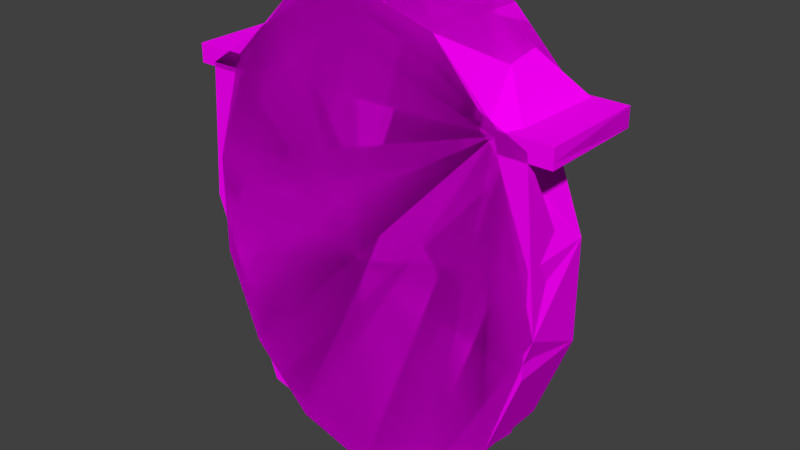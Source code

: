 # Source: CircleFrameWindow.blend  (saved by Blender 2.77.0; exported with 4.5.12 LTS)
import bpy
from mathutils import Matrix  # noqa: F401  (used for matrix-valued properties, if any)

bpy.ops.wm.read_factory_settings(use_empty=True)
scene = bpy.context.scene
scene.name = 'Scene'

# ---- collections
col_collection_1 = bpy.data.collections.new('Collection 1'); scene.collection.children.link(col_collection_1)

# ---- images (referenced by path relative to the original .blend; pixels are not part of the script)
import os
ASSET_DIR = os.environ.get("B2B_ASSET_DIR", "")  # directory of the original .blend (textures are referenced by path, not embedded)
HERE = os.path.dirname(os.path.abspath(__file__))  # packed textures are extracted next to this script under _unpacked/

def load_image(name, relpath, width, height, colorspace="sRGB"):
    """Load a texture the original file referenced (path relative to the .blend, or extracted next to this script)."""
    p = next((c for c in (os.path.join(HERE, relpath), os.path.join(ASSET_DIR, relpath)) if relpath and os.path.exists(c)), "")
    if p:
        img = bpy.data.images.load(p, check_existing=True)
        img.name = name
    else:  # same state as the original file: an image datablock whose file is absent (Cycles renders it pink)
        img = bpy.data.images.new(name, width, height)
        img.source = "FILE"
        img.filepath = "//" + (relpath or name)
    img.colorspace_settings.name = colorspace
    return img
img_colorpalette_jpg_001 = load_image('colorPalette.jpg.001', 'colorPalette.jpg', 1024, 1024, 'sRGB')

# ---- materials (node trees are filled in below, after node groups)
mat_material = bpy.data.materials.new('Material')
mat_material.alpha_threshold = 0.0
mat_material.roughness = 0.5
mat_material.line_color = (0.0, 0.0, 0.0, 1.0)

# ---- material node trees
mat_material.use_nodes = True; mat_material.node_tree.nodes.clear()
_N = mat_material.node_tree.nodes; _L = mat_material.node_tree.links
n0 = _N.new('ShaderNodeOutputMaterial'); n0.name = 'Material Output'; n0.location = (300, 300)
n1 = _N.new('ShaderNodeBsdfDiffuse'); n1.name = 'Diffuse BSDF'; n1.location = (10, 300)
n2 = _N.new('ShaderNodeTexImage'); n2.name = 'Image Texture'; n2.location = (228, 132)
n2.width = 140
n2.image = img_colorpalette_jpg_001
n3 = _N.new('ShaderNodeTexCoord'); n3.name = 'Texture Coordinate'; n3.location = (-183, 230)
_L.new(n1.outputs[0], n0.inputs[0])
_L.new(n3.outputs[2], n2.inputs[0])
_L.new(n2.outputs[0], n1.inputs[0])
n0.is_active_output = True

# ---- world
world_world = bpy.data.worlds.new('World'); scene.world = world_world
world_world.color = (0.05088, 0.05088, 0.05088)
world_world.use_sun_shadow = False
world_world.sun_shadow_jitter_overblur = 0.0
world_world.cycles.sampling_method = 'MANUAL'

# ---- meshes
me_cylinder_002 = bpy.data.meshes.new('Cylinder.002')
me_cylinder_002.from_pydata([(-0.03973, -0.7528, -0.02531), (2.932e-08, 5.051e-08, 0.1437), (2.932e-08, 0.8321, -0.1437), (2.932e-08, 0.8321, 0.1437), (0.285, 0.7497, -0.1437), (0.285, 0.7497, 0.1437), (0.5135, 0.5188, -0.1437), (0.5135, 0.5188, 0.1437), (0.6403, 0.1851, -0.1437), (0.6403, 0.1851, 0.1437), (0.6403, -0.1851, -0.1437), (0.6403, -0.1851, 0.1437), (0.5135, -0.5188, -0.1437), (0.5135, -0.5188, 0.1437), (0.285, -0.7497, -0.1437), (0.285, -0.7497, 0.1437), (1.285e-07, -0.8321, -0.1437), (1.285e-07, -0.8321, 0.1437), (-0.285, -0.7497, -0.1437), (-0.285, -0.7497, 0.1437), (-0.5135, -0.5188, -0.1437), (-0.5135, -0.5188, 0.1437), (-0.6403, -0.1851, -0.1437), (-0.6403, -0.1851, 0.1437), (-0.6403, 0.1851, -0.1437), (-0.6403, 0.1851, 0.1437), (-0.5135, 0.5188, -0.1437), (-0.5135, 0.5188, 0.1437), (-0.285, 0.7497, -0.1437), (-0.285, 0.7497, 0.1437), (2.399e-08, 0.7133, -0.1437), (0.2349, 0.6454, -0.1437), (0.4283, 0.45, -0.1437), (0.538, 0.1614, -0.1437), (0.538, -0.1614, -0.1437), (0.4283, -0.45, -0.1437), (0.2349, -0.6454, -0.1437), (1.203e-07, -0.7133, -0.1437), (-0.2349, -0.6454, -0.1437), (-0.4283, -0.45, -0.1437), (-0.538, -0.1614, -0.1437), (-0.538, 0.1614, -0.1437), (-0.4283, 0.45, -0.1437), (-0.2349, 0.6454, -0.1437), (0.2349, 0.6454, -0.0326), (3.288e-08, -6.275e-08, -0.0326), (2.399e-08, 0.7133, -0.0326), (0.4283, 0.45, -0.0326), (0.538, 0.1614, -0.0326), (0.538, -0.1614, -0.0326), (0.4283, -0.45, -0.0326), (0.2349, -0.6454, -0.0326), (1.203e-07, -0.7133, -0.0326), (-0.2349, -0.6454, -0.0326), (-0.4283, -0.45, -0.0326), (-0.538, -0.1614, -0.0326), (-0.538, 0.1614, -0.0326), (-0.4283, 0.45, -0.0326), (-0.2349, 0.6454, -0.0326), (-0.03973, 0.7528, -0.02531), (-0.03973, -0.7528, -0.1048), (-0.03973, 0.7528, -0.1048), (0.03973, -0.7528, -0.02531), (0.03973, 0.7528, -0.02531), (0.03973, -0.7528, -0.1048), (0.03973, 0.7528, -0.1048), (-0.07002, -0.03499, -0.03743), (-0.07002, 0.03499, -0.03743), (-0.07002, -0.03499, -0.1074), (-0.07002, 0.03499, -0.1074), (-3.874e-05, -0.03499, -0.03743), (-3.874e-05, 0.03499, -0.03743), (-3.874e-05, -0.03499, -0.1074), (-3.874e-05, 0.03499, -0.1074), (-0.07002, 3.725e-09, -0.03743), (-0.07002, 3.725e-09, -0.1074), (-3.874e-05, 3.725e-09, -0.1074), (-3.874e-05, 3.725e-09, -0.03743), (-0.349, 0.5888, -0.03743), (-0.349, 0.6238, -0.03743), (-0.349, 0.6238, -0.1074), (-0.349, 0.5888, -0.1074), (-0.349, -0.5365, -0.1074), (-0.349, -0.5715, -0.1074), (-0.349, -0.5715, -0.03743), (-0.349, -0.5365, -0.03743), (-0.1905, -0.4054, -0.03743), (-0.1905, -0.4054, -0.1074), (-0.1905, -0.3592, -0.03743), (-0.1905, -0.3592, -0.1074), (-0.1905, 0.4316, -0.03743), (-0.1905, 0.3853, -0.03743), (-0.1905, 0.4316, -0.1074), (-0.1905, 0.3853, -0.1074), (0.06346, -0.03499, -0.03743), (0.06346, 0.03499, -0.03743), (0.06346, -0.03499, -0.1074), (0.06346, 0.03499, -0.1074), (-0.006527, -0.03499, -0.03743), (-0.006527, 0.03499, -0.03743), (-0.006527, -0.03499, -0.1074), (-0.006527, 0.03499, -0.1074), (0.06346, 3.725e-09, -0.03743), (0.06346, 3.725e-09, -0.1074), (-0.006527, 3.725e-09, -0.1074), (-0.006527, 3.725e-09, -0.03743), (0.3424, 0.5888, -0.03743), (0.3424, 0.6238, -0.03743), (0.3424, 0.6238, -0.1074), (0.3424, 0.5888, -0.1074), (0.3424, -0.5365, -0.1074), (0.3424, -0.5715, -0.1074), (0.3424, -0.5715, -0.03743), (0.3424, -0.5365, -0.03743), (0.1839, -0.4054, -0.03743), (0.1839, -0.4054, -0.1074), (0.1839, -0.3592, -0.03743), (0.1839, -0.3592, -0.1074), (0.1839, 0.4316, -0.03743), (0.1839, 0.3853, -0.03743), (0.1839, 0.4316, -0.1074), (0.1839, 0.3853, -0.1074), (2.932e-08, 0.9019, -0.1437), (0.285, 0.8195, -0.1437), (0.285, 0.8195, 0.1437), (2.932e-08, 0.9019, 0.1437), (0.5135, 0.5886, -0.1437), (0.5135, 0.5886, 0.1437), (-0.5135, 0.5886, 0.1437), (-0.5135, 0.5886, -0.1437), (-0.285, 0.8195, -0.1437), (-0.285, 0.8195, 0.1437), (-0.6994, 0.5886, 0.1437), (-0.6994, 0.5188, 0.1437), (0.6994, 0.5188, 0.1437), (0.6994, 0.5188, -0.1437), (-0.6994, 0.5188, -0.1437), (0.6994, 0.5886, 0.1437), (0.6994, 0.5886, -0.1437), (-0.6994, 0.5886, -0.1437), (2.932e-08, 0.8321, -0.259), (0.285, 0.7497, -0.259), (0.5135, 0.5188, -0.259), (-0.5135, 0.5188, -0.259), (-0.285, 0.7497, -0.259), (2.932e-08, 0.9019, -0.259), (0.285, 0.8195, -0.259), (0.5135, 0.5886, -0.259), (-0.5135, 0.5886, -0.259), (-0.285, 0.8195, -0.259), (0.6994, 0.5188, -0.259), (0.6994, 0.5886, -0.259), (-0.6994, 0.5188, -0.259), (-0.6994, 0.5886, -0.259)], [], [(35, 36, 51, 50), (1, 5, 3), (6, 4, 141, 142), (42, 43, 58, 57), (1, 7, 5), (127, 7, 134, 137), (34, 35, 50, 49), (1, 9, 7), (6, 7, 9, 8), (41, 42, 57, 56), (1, 11, 9), (8, 9, 11, 10), (33, 34, 49, 48), (1, 13, 11), (10, 11, 13, 12), (40, 41, 56, 55), (1, 15, 13), (12, 13, 15, 14), (32, 33, 48, 47), (1, 17, 15), (14, 15, 17, 16), (39, 40, 55, 54), (1, 19, 17), (16, 17, 19, 18), (31, 32, 47, 44), (1, 21, 19), (18, 19, 21, 20), (38, 39, 54, 53), (1, 23, 21), (20, 21, 23, 22), (30, 31, 44, 46), (1, 25, 23), (22, 23, 25, 24), (37, 38, 53, 52), (1, 27, 25), (24, 25, 27, 26), (36, 37, 52, 51), (1, 29, 27), (3, 5, 124, 125), (43, 30, 46, 58), (1, 3, 29), (27, 29, 131, 128), (31, 30, 2, 4), (32, 31, 4, 6), (33, 32, 6, 8), (34, 33, 8, 10), (35, 34, 10, 12), (36, 35, 12, 14), (37, 36, 14, 16), (38, 37, 16, 18), (39, 38, 18, 20), (40, 39, 20, 22), (41, 40, 22, 24), (42, 41, 24, 26), (43, 42, 26, 28), (30, 43, 28, 2), (45, 46, 44), (45, 44, 47), (45, 47, 48), (45, 48, 49), (45, 49, 50), (45, 50, 51), (45, 51, 52), (45, 52, 53), (45, 53, 54), (45, 54, 55), (45, 55, 56), (45, 56, 57), (45, 57, 58), (45, 58, 46), (59, 61, 60, 0), (61, 65, 64, 60), (65, 63, 62, 64), (63, 59, 0, 62), (0, 60, 64, 62), (63, 65, 61, 59), (87, 86, 84, 83), (75, 76, 72, 68), (76, 77, 70, 72), (77, 74, 66, 70), (66, 68, 72, 70), (71, 73, 69, 67), (71, 67, 74, 77), (73, 71, 77, 76), (69, 73, 76, 75), (91, 90, 79, 78), (79, 80, 81, 78), (90, 92, 80, 79), (93, 91, 78, 81), (92, 93, 81, 80), (85, 82, 83, 84), (86, 88, 85, 84), (88, 89, 82, 85), (89, 87, 83, 82), (75, 68, 87, 89), (74, 75, 89, 88), (66, 74, 88, 86), (68, 66, 86, 87), (69, 75, 93, 92), (75, 74, 91, 93), (67, 69, 92, 90), (74, 67, 90, 91), (115, 111, 112, 114), (103, 96, 100, 104), (104, 100, 98, 105), (105, 98, 94, 102), (94, 98, 100, 96), (99, 95, 97, 101), (99, 105, 102, 95), (101, 104, 105, 99), (97, 103, 104, 101), (119, 106, 107, 118), (107, 106, 109, 108), (118, 107, 108, 120), (121, 109, 106, 119), (120, 108, 109, 121), (113, 112, 111, 110), (114, 112, 113, 116), (116, 113, 110, 117), (117, 110, 111, 115), (103, 117, 115, 96), (102, 116, 117, 103), (94, 114, 116, 102), (96, 115, 114, 94), (97, 120, 121, 103), (103, 121, 119, 102), (95, 118, 120, 97), (102, 119, 118, 95), (122, 125, 124, 123), (123, 124, 127, 126), (129, 128, 131, 130), (130, 131, 125, 122), (130, 122, 145, 149), (2, 28, 144, 140), (138, 135, 150, 151), (126, 127, 137, 138), (5, 7, 127, 124), (29, 3, 125, 131), (134, 135, 138, 137), (136, 133, 132, 139), (139, 129, 148, 153), (128, 129, 139, 132), (27, 128, 132, 133), (26, 27, 133, 136), (26, 136, 152, 143), (7, 6, 135, 134), (141, 140, 145, 146), (142, 141, 146, 147), (144, 143, 148, 149), (140, 144, 149, 145), (148, 143, 152, 153), (142, 147, 151, 150), (123, 126, 147, 146), (4, 2, 140, 141), (136, 139, 153, 152), (135, 6, 142, 150), (126, 138, 151, 147), (28, 26, 143, 144), (122, 123, 146, 145), (129, 130, 149, 148)])
_uv = me_cylinder_002.uv_layers.new(name='UVMap')
_uv.uv.foreach_set('vector', [0.1306, 0.02262, 0.1306, 0.02134, 0.1311, 0.02134, 0.1311, 0.02262, 0.1208, 0.01629, 0.1217, 0.02135, 0.1205, 0.02173, 0.129, 0.01917, 0.129, 0.02069, 0.1286, 0.02069, 0.1286, 0.01917, 0.1306, 0.02852, 0.1306, 0.02981, 0.1302, 0.02981, 0.1302, 0.02852, 0.1208, 0.01629, 0.1226, 0.01996, 0.1217, 0.02135, 0.1226, 0.02042, 0.1226, 0.01996, 0.1234, 0.02007, 0.1233, 0.02052, 0.1306, 0.02451, 0.1306, 0.02262, 0.1311, 0.02262, 0.1311, 0.02451, 0.1208, 0.01629, 0.1232, 0.01785, 0.1226, 0.01996, 0.1291, 0.02134, 0.1302, 0.02134, 0.1302, 0.02353, 0.1291, 0.02353, 0.1306, 0.02663, 0.1306, 0.02852, 0.1302, 0.02852, 0.1302, 0.02663, 0.1208, 0.01629, 0.1234, 0.01543, 0.1232, 0.01785, 0.1291, 0.02353, 0.1302, 0.02353, 0.1302, 0.02596, 0.1291, 0.02596, 0.1306, 0.02663, 0.1306, 0.02451, 0.1311, 0.02451, 0.1311, 0.02663, 0.1208, 0.01629, 0.123, 0.01318, 0.1234, 0.01543, 0.1291, 0.02596, 0.1302, 0.02596, 0.1302, 0.02814, 0.1291, 0.02814, 0.1306, 0.02451, 0.1306, 0.02663, 0.1302, 0.02663, 0.1302, 0.02451, 0.1208, 0.01629, 0.1222, 0.01155, 0.123, 0.01318, 0.1291, 0.02814, 0.1302, 0.02814, 0.1302, 0.02966, 0.1291, 0.02966, 0.1306, 0.02852, 0.1306, 0.02663, 0.1311, 0.02663, 0.1311, 0.02852, 0.1208, 0.01629, 0.1211, 0.01085, 0.1222, 0.01155, 0.1297, 0.01459, 0.1308, 0.01459, 0.1308, 0.01646, 0.1297, 0.01646, 0.1306, 0.02262, 0.1306, 0.02451, 0.1302, 0.02451, 0.1302, 0.02262, 0.1208, 0.01629, 0.1199, 0.01124, 0.1211, 0.01085, 0.1297, 0.01646, 0.1308, 0.01646, 0.1308, 0.01833, 0.1297, 0.01833, 0.1306, 0.02981, 0.1306, 0.02852, 0.1311, 0.02852, 0.1311, 0.02981, 0.1208, 0.01629, 0.119, 0.01262, 0.1199, 0.01124, 0.1286, 0.01085, 0.1297, 0.01085, 0.1297, 0.01237, 0.1286, 0.01237, 0.1306, 0.02134, 0.1306, 0.02262, 0.1302, 0.02262, 0.1302, 0.02134, 0.1208, 0.01629, 0.1184, 0.01473, 0.119, 0.01262, 0.1286, 0.01237, 0.1297, 0.01237, 0.1297, 0.01456, 0.1286, 0.01456, 0.1306, 0.03135, 0.1306, 0.03289, 0.1302, 0.03289, 0.1302, 0.03135, 0.1208, 0.01629, 0.1182, 0.01715, 0.1184, 0.01473, 0.1286, 0.01456, 0.1297, 0.01456, 0.1297, 0.01698, 0.1286, 0.01698, 0.1306, 0.03135, 0.1306, 0.02981, 0.1311, 0.02981, 0.1311, 0.03135, 0.1208, 0.01629, 0.1186, 0.0194, 0.1182, 0.01715, 0.1286, 0.01698, 0.1297, 0.01698, 0.1297, 0.01917, 0.1286, 0.01917, 0.1306, 0.03289, 0.1306, 0.03135, 0.1311, 0.03135, 0.1311, 0.03289, 0.1208, 0.01629, 0.1194, 0.02104, 0.1186, 0.0194, 0.1205, 0.02173, 0.1217, 0.02135, 0.1216, 0.0218, 0.1205, 0.02219, 0.1306, 0.02981, 0.1306, 0.03135, 0.1302, 0.03135, 0.1302, 0.02981, 0.1208, 0.01629, 0.1205, 0.02173, 0.1194, 0.02104, 0.1186, 0.0194, 0.1194, 0.02104, 0.1194, 0.02149, 0.1186, 0.01986, 0.1276, 0.01246, 0.1267, 0.0116, 0.1269, 0.01085, 0.1279, 0.01189, 0.1281, 0.01404, 0.1276, 0.01246, 0.1279, 0.01189, 0.1285, 0.01376, 0.1282, 0.01606, 0.1281, 0.01404, 0.1285, 0.01376, 0.1286, 0.0161, 0.1278, 0.01809, 0.1282, 0.01606, 0.1286, 0.0161, 0.1282, 0.01843, 0.1271, 0.01971, 0.1278, 0.01809, 0.1282, 0.01843, 0.1273, 0.0203, 0.1262, 0.02059, 0.1271, 0.01971, 0.1273, 0.0203, 0.1262, 0.02134, 0.1252, 0.02059, 0.1262, 0.02059, 0.1262, 0.02134, 0.1251, 0.02134, 0.1244, 0.01973, 0.1252, 0.02059, 0.1251, 0.02134, 0.1241, 0.0203, 0.1239, 0.01815, 0.1244, 0.01973, 0.1241, 0.0203, 0.1235, 0.01843, 0.1238, 0.01613, 0.1239, 0.01815, 0.1235, 0.01843, 0.1234, 0.0161, 0.1241, 0.0141, 0.1238, 0.01613, 0.1234, 0.0161, 0.1238, 0.01376, 0.1248, 0.01248, 0.1241, 0.0141, 0.1238, 0.01376, 0.1246, 0.01189, 0.1258, 0.0116, 0.1248, 0.01248, 0.1246, 0.01189, 0.1257, 0.01085, 0.1267, 0.0116, 0.1258, 0.0116, 0.1257, 0.01085, 0.1269, 0.01085, 0.1756, 0.8469, 0.1756, 0.8516, 0.1747, 0.8512, 0.1756, 0.8469, 0.1747, 0.8512, 0.174, 0.8499, 0.1756, 0.8469, 0.174, 0.8499, 0.1735, 0.848, 0.1756, 0.8469, 0.1735, 0.848, 0.1735, 0.8459, 0.1756, 0.8469, 0.1735, 0.8459, 0.174, 0.844, 0.1756, 0.8469, 0.174, 0.844, 0.1747, 0.8427, 0.1756, 0.8469, 0.1747, 0.8427, 0.1756, 0.8422, 0.1756, 0.8469, 0.1756, 0.8422, 0.1765, 0.8427, 0.1756, 0.8469, 0.1765, 0.8427, 0.1773, 0.844, 0.1756, 0.8469, 0.1773, 0.844, 0.1777, 0.8459, 0.1756, 0.8469, 0.1777, 0.8459, 0.1777, 0.848, 0.1756, 0.8469, 0.1777, 0.848, 0.1773, 0.8499, 0.1756, 0.8469, 0.1773, 0.8499, 0.1765, 0.8512, 0.1756, 0.8469, 0.1765, 0.8512, 0.1756, 0.8516, 0.1316, 0.01085, 0.1319, 0.01085, 0.1319, 0.02073, 0.1316, 0.02073, 0.1313, 0.01085, 0.1316, 0.01085, 0.1316, 0.02073, 0.1313, 0.02073, 0.1314, 0.03121, 0.1311, 0.03121, 0.1311, 0.02134, 0.1314, 0.02134, 0.1314, 0.02134, 0.1317, 0.02134, 0.1317, 0.03121, 0.1314, 0.03121, 0.1292, 0.02069, 0.1292, 0.02121, 0.1289, 0.02121, 0.1289, 0.02069, 0.1289, 0.02069, 0.1289, 0.02121, 0.1286, 0.02121, 0.1286, 0.02069, 0.1216, 0.03246, 0.1219, 0.03246, 0.1219, 0.03355, 0.1216, 0.03355, 0.1182, 0.02594, 0.1179, 0.02594, 0.1179, 0.02571, 0.1182, 0.02571, 0.1224, 0.03026, 0.1227, 0.03026, 0.1227, 0.03049, 0.1224, 0.03049, 0.1233, 0.02594, 0.1231, 0.02594, 0.1231, 0.02571, 0.1233, 0.02571, 0.123, 0.03049, 0.1227, 0.03049, 0.1227, 0.03003, 0.123, 0.03003, 0.1292, 0.02069, 0.1295, 0.02069, 0.1295, 0.02115, 0.1292, 0.02115, 0.1233, 0.02617, 0.1231, 0.02617, 0.1231, 0.02594, 0.1233, 0.02594, 0.1224, 0.03003, 0.1227, 0.03003, 0.1227, 0.03026, 0.1224, 0.03026, 0.1182, 0.02617, 0.1179, 0.02617, 0.1179, 0.02594, 0.1182, 0.02594, 0.1226, 0.02846, 0.1226, 0.02877, 0.122, 0.03003, 0.122, 0.0298, 0.132, 0.02918, 0.1317, 0.02918, 0.1317, 0.02895, 0.132, 0.02895, 0.1211, 0.03263, 0.1213, 0.03263, 0.1213, 0.03389, 0.1211, 0.03389, 0.1317, 0.02761, 0.132, 0.02761, 0.132, 0.02895, 0.1317, 0.02895, 0.1186, 0.02877, 0.1186, 0.02846, 0.1192, 0.0298, 0.1192, 0.03003, 0.132, 0.02157, 0.1317, 0.02157, 0.1317, 0.02134, 0.132, 0.02134, 0.1226, 0.02328, 0.1226, 0.02358, 0.122, 0.02242, 0.122, 0.02219, 0.132, 0.02273, 0.1317, 0.02273, 0.1317, 0.02157, 0.132, 0.02157, 0.1186, 0.02358, 0.1186, 0.02328, 0.1192, 0.02219, 0.1192, 0.02242, 0.1182, 0.02594, 0.1182, 0.02571, 0.1186, 0.02328, 0.1186, 0.02358, 0.132, 0.02509, 0.1317, 0.02509, 0.1317, 0.02273, 0.132, 0.02273, 0.1231, 0.02571, 0.1231, 0.02594, 0.1226, 0.02358, 0.1226, 0.02328, 0.1216, 0.03003, 0.1219, 0.03003, 0.1219, 0.03246, 0.1216, 0.03246, 0.1182, 0.02617, 0.1182, 0.02594, 0.1186, 0.02846, 0.1186, 0.02877, 0.1317, 0.02509, 0.132, 0.02509, 0.132, 0.02761, 0.1317, 0.02761, 0.1211, 0.03003, 0.1213, 0.03003, 0.1213, 0.03263, 0.1211, 0.03263, 0.1231, 0.02594, 0.1231, 0.02617, 0.1226, 0.02877, 0.1226, 0.02846, 0.1213, 0.03112, 0.1213, 0.03003, 0.1216, 0.03003, 0.1216, 0.03112, 0.1203, 0.02594, 0.1203, 0.02571, 0.1206, 0.02571, 0.1206, 0.02594, 0.1224, 0.03026, 0.1224, 0.03049, 0.1222, 0.03049, 0.1222, 0.03026, 0.1206, 0.02594, 0.1206, 0.02571, 0.1209, 0.02571, 0.1209, 0.02594, 0.123, 0.03003, 0.1233, 0.03003, 0.1233, 0.03049, 0.123, 0.03049, 0.1222, 0.03049, 0.1224, 0.03049, 0.1224, 0.03095, 0.1222, 0.03095, 0.1206, 0.02617, 0.1206, 0.02594, 0.1209, 0.02594, 0.1209, 0.02617, 0.1224, 0.03003, 0.1224, 0.03026, 0.1222, 0.03026, 0.1222, 0.03003, 0.1203, 0.02617, 0.1203, 0.02594, 0.1206, 0.02594, 0.1206, 0.02617, 0.1214, 0.02846, 0.122, 0.0298, 0.122, 0.03003, 0.1214, 0.02877, 0.1322, 0.01085, 0.1322, 0.01108, 0.1319, 0.01108, 0.1319, 0.01085, 0.1208, 0.03129, 0.1208, 0.03003, 0.1211, 0.03003, 0.1211, 0.03129, 0.1319, 0.01242, 0.1319, 0.01108, 0.1322, 0.01108, 0.1322, 0.01242, 0.1199, 0.02877, 0.1192, 0.03003, 0.1192, 0.0298, 0.1199, 0.02846, 0.1322, 0.01846, 0.1322, 0.01869, 0.1319, 0.01869, 0.1319, 0.01846, 0.1214, 0.02328, 0.122, 0.02219, 0.122, 0.02242, 0.1214, 0.02358, 0.1322, 0.0173, 0.1322, 0.01846, 0.1319, 0.01846, 0.1319, 0.0173, 0.1199, 0.02358, 0.1192, 0.02242, 0.1192, 0.02219, 0.1199, 0.02328, 0.1203, 0.02594, 0.1199, 0.02358, 0.1199, 0.02328, 0.1203, 0.02571, 0.1322, 0.01494, 0.1322, 0.0173, 0.1319, 0.0173, 0.1319, 0.01494, 0.1209, 0.02571, 0.1214, 0.02328, 0.1214, 0.02358, 0.1209, 0.02594, 0.1213, 0.03355, 0.1213, 0.03112, 0.1216, 0.03112, 0.1216, 0.03355, 0.1203, 0.02617, 0.1199, 0.02877, 0.1199, 0.02846, 0.1203, 0.02594, 0.1319, 0.01494, 0.1319, 0.01242, 0.1322, 0.01242, 0.1322, 0.01494, 0.1208, 0.03389, 0.1208, 0.03129, 0.1211, 0.03129, 0.1211, 0.03389, 0.1209, 0.02594, 0.1214, 0.02846, 0.1214, 0.02877, 0.1209, 0.02617, 0.1308, 0.01272, 0.1297, 0.01272, 0.1297, 0.01085, 0.1308, 0.01085, 0.1306, 0.01909, 0.1306, 0.02097, 0.1297, 0.02097, 0.1297, 0.01909, 0.13, 0.03041, 0.13, 0.0323, 0.1291, 0.0323, 0.1291, 0.03041, 0.1308, 0.01459, 0.1297, 0.01459, 0.1297, 0.01272, 0.1308, 0.01272, 0.1308, 0.01459, 0.1308, 0.01272, 0.1313, 0.01272, 0.1313, 0.01459, 0.1308, 0.01646, 0.1308, 0.01459, 0.1313, 0.01459, 0.1313, 0.01646, 0.1222, 0.03078, 0.1219, 0.03078, 0.1219, 0.03003, 0.1222, 0.03003, 0.1193, 0.03191, 0.1193, 0.03003, 0.1201, 0.03003, 0.1201, 0.03191, 0.1217, 0.02135, 0.1226, 0.01996, 0.1226, 0.02042, 0.1216, 0.0218, 0.1194, 0.02104, 0.1205, 0.02173, 0.1205, 0.02219, 0.1194, 0.02149, 0.1219, 0.03267, 0.1219, 0.03078, 0.1222, 0.03078, 0.1222, 0.03267, 0.1306, 0.02022, 0.1306, 0.01833, 0.1309, 0.01833, 0.1309, 0.02022, 0.1201, 0.03191, 0.1208, 0.03191, 0.1208, 0.03267, 0.1201, 0.03267, 0.1208, 0.03003, 0.1208, 0.03191, 0.1201, 0.03191, 0.1201, 0.03003, 0.1186, 0.0194, 0.1186, 0.01986, 0.1179, 0.01976, 0.1179, 0.0193, 0.1186, 0.03191, 0.1186, 0.03003, 0.1193, 0.03003, 0.1193, 0.03191, 0.1186, 0.03191, 0.1193, 0.03191, 0.1193, 0.03267, 0.1186, 0.03267, 0.1186, 0.03003, 0.1186, 0.03191, 0.1179, 0.03191, 0.1179, 0.03003, 0.1282, 0.02406, 0.1278, 0.02593, 0.1276, 0.02593, 0.1279, 0.02406, 0.1291, 0.02256, 0.1282, 0.02406, 0.1279, 0.02406, 0.1288, 0.02256, 0.1282, 0.0278, 0.1291, 0.02929, 0.1288, 0.02929, 0.1279, 0.0278, 0.1278, 0.02593, 0.1282, 0.0278, 0.1279, 0.0278, 0.1276, 0.02593, 0.1288, 0.02929, 0.1291, 0.02929, 0.1291, 0.03051, 0.1288, 0.03051, 0.1291, 0.02256, 0.1288, 0.02256, 0.1288, 0.02134, 0.1291, 0.02134, 0.1306, 0.01909, 0.1297, 0.01909, 0.1297, 0.01833, 0.1306, 0.01833, 0.1308, 0.01833, 0.1308, 0.01646, 0.1313, 0.01646, 0.1313, 0.01833, 0.1306, 0.02022, 0.1309, 0.02022, 0.1309, 0.02097, 0.1306, 0.02097, 0.1179, 0.03191, 0.1186, 0.03191, 0.1186, 0.03267, 0.1179, 0.03267, 0.1193, 0.03191, 0.1201, 0.03191, 0.1201, 0.03267, 0.1193, 0.03267, 0.1295, 0.01917, 0.1295, 0.02069, 0.129, 0.02069, 0.129, 0.01917, 0.1308, 0.01272, 0.1308, 0.01085, 0.1313, 0.01085, 0.1313, 0.01272, 0.13, 0.03041, 0.1291, 0.03041, 0.1291, 0.02966, 0.13, 0.02966])
me_cylinder_002.materials.append(mat_material)
me_cylinder_002.use_remesh_preserve_volume = False
me_cylinder_002.use_remesh_preserve_attributes = False
me_cylinder_002.use_mirror_vertex_groups = False
me_cylinder_002.update()
me_cylinder_001 = bpy.data.meshes.new('Cylinder.001')
me_cylinder_001.from_pydata([(-0.03973, -0.7528, -0.02531), (2.932e-08, 5.051e-08, 0.1437), (2.932e-08, 0.8321, -0.1437), (2.932e-08, 0.8321, 0.1437), (0.285, 0.7497, -0.1437), (0.285, 0.7497, 0.1437), (0.5135, 0.5188, -0.1437), (0.5135, 0.5188, 0.1437), (0.6403, 0.1851, -0.1437), (0.6403, 0.1851, 0.1437), (0.6403, -0.1851, -0.1437), (0.6403, -0.1851, 0.1437), (0.5135, -0.5188, -0.1437), (0.5135, -0.5188, 0.1437), (0.285, -0.7497, -0.1437), (0.285, -0.7497, 0.1437), (1.285e-07, -0.8321, -0.1437), (1.285e-07, -0.8321, 0.1437), (-0.285, -0.7497, -0.1437), (-0.285, -0.7497, 0.1437), (-0.5135, -0.5188, -0.1437), (-0.5135, -0.5188, 0.1437), (-0.6403, -0.1851, -0.1437), (-0.6403, -0.1851, 0.1437), (-0.6403, 0.1851, -0.1437), (-0.6403, 0.1851, 0.1437), (-0.5135, 0.5188, -0.1437), (-0.5135, 0.5188, 0.1437), (-0.285, 0.7497, -0.1437), (-0.285, 0.7497, 0.1437), (2.399e-08, 0.7133, -0.1437), (0.2349, 0.6454, -0.1437), (0.4283, 0.45, -0.1437), (0.538, 0.1614, -0.1437), (0.538, -0.1614, -0.1437), (0.4283, -0.45, -0.1437), (0.2349, -0.6454, -0.1437), (1.203e-07, -0.7133, -0.1437), (-0.2349, -0.6454, -0.1437), (-0.4283, -0.45, -0.1437), (-0.538, -0.1614, -0.1437), (-0.538, 0.1614, -0.1437), (-0.4283, 0.45, -0.1437), (-0.2349, 0.6454, -0.1437), (0.2349, 0.6454, -0.0326), (3.288e-08, -6.275e-08, -0.0326), (2.399e-08, 0.7133, -0.0326), (0.4283, 0.45, -0.0326), (0.538, 0.1614, -0.0326), (0.538, -0.1614, -0.0326), (0.4283, -0.45, -0.0326), (0.2349, -0.6454, -0.0326), (1.203e-07, -0.7133, -0.0326), (-0.2349, -0.6454, -0.0326), (-0.4283, -0.45, -0.0326), (-0.538, -0.1614, -0.0326), (-0.538, 0.1614, -0.0326), (-0.4283, 0.45, -0.0326), (-0.2349, 0.6454, -0.0326), (-0.03973, 0.7528, -0.02531), (-0.03973, -0.7528, -0.1048), (-0.03973, 0.7528, -0.1048), (0.03973, -0.7528, -0.02531), (0.03973, 0.7528, -0.02531), (0.03973, -0.7528, -0.1048), (0.03973, 0.7528, -0.1048), (-0.07002, -0.03499, -0.03743), (-0.07002, 0.03499, -0.03743), (-0.07002, -0.03499, -0.1074), (-0.07002, 0.03499, -0.1074), (-3.874e-05, -0.03499, -0.03743), (-3.874e-05, 0.03499, -0.03743), (-3.874e-05, -0.03499, -0.1074), (-3.874e-05, 0.03499, -0.1074), (-0.07002, 3.725e-09, -0.03743), (-0.07002, 3.725e-09, -0.1074), (-3.874e-05, 3.725e-09, -0.1074), (-3.874e-05, 3.725e-09, -0.03743), (-0.349, 0.5888, -0.03743), (-0.349, 0.6238, -0.03743), (-0.349, 0.6238, -0.1074), (-0.349, 0.5888, -0.1074), (-0.349, -0.5365, -0.1074), (-0.349, -0.5715, -0.1074), (-0.349, -0.5715, -0.03743), (-0.349, -0.5365, -0.03743), (-0.1905, -0.4054, -0.03743), (-0.1905, -0.4054, -0.1074), (-0.1905, -0.3592, -0.03743), (-0.1905, -0.3592, -0.1074), (-0.1905, 0.4316, -0.03743), (-0.1905, 0.3853, -0.03743), (-0.1905, 0.4316, -0.1074), (-0.1905, 0.3853, -0.1074), (0.06346, -0.03499, -0.03743), (0.06346, 0.03499, -0.03743), (0.06346, -0.03499, -0.1074), (0.06346, 0.03499, -0.1074), (-0.006527, -0.03499, -0.03743), (-0.006527, 0.03499, -0.03743), (-0.006527, -0.03499, -0.1074), (-0.006527, 0.03499, -0.1074), (0.06346, 3.725e-09, -0.03743), (0.06346, 3.725e-09, -0.1074), (-0.006527, 3.725e-09, -0.1074), (-0.006527, 3.725e-09, -0.03743), (0.3424, 0.5888, -0.03743), (0.3424, 0.6238, -0.03743), (0.3424, 0.6238, -0.1074), (0.3424, 0.5888, -0.1074), (0.3424, -0.5365, -0.1074), (0.3424, -0.5715, -0.1074), (0.3424, -0.5715, -0.03743), (0.3424, -0.5365, -0.03743), (0.1839, -0.4054, -0.03743), (0.1839, -0.4054, -0.1074), (0.1839, -0.3592, -0.03743), (0.1839, -0.3592, -0.1074), (0.1839, 0.4316, -0.03743), (0.1839, 0.3853, -0.03743), (0.1839, 0.4316, -0.1074), (0.1839, 0.3853, -0.1074), (2.932e-08, 0.9019, -0.1437), (0.285, 0.8195, -0.1437), (0.285, 0.8195, 0.1437), (2.932e-08, 0.9019, 0.1437), (0.5135, 0.5886, -0.1437), (0.5135, 0.5886, 0.1437), (-0.5135, 0.5886, 0.1437), (-0.5135, 0.5886, -0.1437), (-0.285, 0.8195, -0.1437), (-0.285, 0.8195, 0.1437), (-0.6994, 0.5886, 0.1437), (-0.6994, 0.5188, 0.1437), (0.6994, 0.5188, 0.1437), (0.6994, 0.5188, -0.1437), (-0.6994, 0.5188, -0.1437), (0.6994, 0.5886, 0.1437), (0.6994, 0.5886, -0.1437), (-0.6994, 0.5886, -0.1437), (2.932e-08, 0.8321, -0.259), (0.285, 0.7497, -0.259), (0.5135, 0.5188, -0.259), (-0.5135, 0.5188, -0.259), (-0.285, 0.7497, -0.259), (2.932e-08, 0.9019, -0.259), (0.285, 0.8195, -0.259), (0.5135, 0.5886, -0.259), (-0.5135, 0.5886, -0.259), (-0.285, 0.8195, -0.259), (0.6994, 0.5188, -0.259), (0.6994, 0.5886, -0.259), (-0.6994, 0.5188, -0.259), (-0.6994, 0.5886, -0.259)], [], [(35, 36, 51, 50), (1, 5, 3), (6, 4, 141, 142), (42, 43, 58, 57), (1, 7, 5), (127, 7, 134, 137), (34, 35, 50, 49), (1, 9, 7), (6, 7, 9, 8), (41, 42, 57, 56), (1, 11, 9), (8, 9, 11, 10), (33, 34, 49, 48), (1, 13, 11), (10, 11, 13, 12), (40, 41, 56, 55), (1, 15, 13), (12, 13, 15, 14), (32, 33, 48, 47), (1, 17, 15), (14, 15, 17, 16), (39, 40, 55, 54), (1, 19, 17), (16, 17, 19, 18), (31, 32, 47, 44), (1, 21, 19), (18, 19, 21, 20), (38, 39, 54, 53), (1, 23, 21), (20, 21, 23, 22), (30, 31, 44, 46), (1, 25, 23), (22, 23, 25, 24), (37, 38, 53, 52), (1, 27, 25), (24, 25, 27, 26), (36, 37, 52, 51), (1, 29, 27), (3, 5, 124, 125), (43, 30, 46, 58), (1, 3, 29), (27, 29, 131, 128), (31, 30, 2, 4), (32, 31, 4, 6), (33, 32, 6, 8), (34, 33, 8, 10), (35, 34, 10, 12), (36, 35, 12, 14), (37, 36, 14, 16), (38, 37, 16, 18), (39, 38, 18, 20), (40, 39, 20, 22), (41, 40, 22, 24), (42, 41, 24, 26), (43, 42, 26, 28), (30, 43, 28, 2), (45, 46, 44), (45, 44, 47), (45, 47, 48), (45, 48, 49), (45, 49, 50), (45, 50, 51), (45, 51, 52), (45, 52, 53), (45, 53, 54), (45, 54, 55), (45, 55, 56), (45, 56, 57), (45, 57, 58), (45, 58, 46), (59, 61, 60, 0), (61, 65, 64, 60), (65, 63, 62, 64), (63, 59, 0, 62), (0, 60, 64, 62), (63, 65, 61, 59), (87, 86, 84, 83), (75, 76, 72, 68), (76, 77, 70, 72), (77, 74, 66, 70), (66, 68, 72, 70), (71, 73, 69, 67), (71, 67, 74, 77), (73, 71, 77, 76), (69, 73, 76, 75), (91, 90, 79, 78), (79, 80, 81, 78), (90, 92, 80, 79), (93, 91, 78, 81), (92, 93, 81, 80), (85, 82, 83, 84), (86, 88, 85, 84), (88, 89, 82, 85), (89, 87, 83, 82), (75, 68, 87, 89), (74, 75, 89, 88), (66, 74, 88, 86), (68, 66, 86, 87), (69, 75, 93, 92), (75, 74, 91, 93), (67, 69, 92, 90), (74, 67, 90, 91), (115, 111, 112, 114), (103, 96, 100, 104), (104, 100, 98, 105), (105, 98, 94, 102), (94, 98, 100, 96), (99, 95, 97, 101), (99, 105, 102, 95), (101, 104, 105, 99), (97, 103, 104, 101), (119, 106, 107, 118), (107, 106, 109, 108), (118, 107, 108, 120), (121, 109, 106, 119), (120, 108, 109, 121), (113, 112, 111, 110), (114, 112, 113, 116), (116, 113, 110, 117), (117, 110, 111, 115), (103, 117, 115, 96), (102, 116, 117, 103), (94, 114, 116, 102), (96, 115, 114, 94), (97, 120, 121, 103), (103, 121, 119, 102), (95, 118, 120, 97), (102, 119, 118, 95), (122, 125, 124, 123), (123, 124, 127, 126), (129, 128, 131, 130), (130, 131, 125, 122), (130, 122, 145, 149), (2, 28, 144, 140), (138, 135, 150, 151), (126, 127, 137, 138), (5, 7, 127, 124), (29, 3, 125, 131), (134, 135, 138, 137), (136, 133, 132, 139), (139, 129, 148, 153), (128, 129, 139, 132), (27, 128, 132, 133), (26, 27, 133, 136), (26, 136, 152, 143), (7, 6, 135, 134), (141, 140, 145, 146), (142, 141, 146, 147), (144, 143, 148, 149), (140, 144, 149, 145), (148, 143, 152, 153), (142, 147, 151, 150), (123, 126, 147, 146), (4, 2, 140, 141), (136, 139, 153, 152), (135, 6, 142, 150), (126, 138, 151, 147), (28, 26, 143, 144), (122, 123, 146, 145), (129, 130, 149, 148)])
_uv = me_cylinder_001.uv_layers.new(name='UVMap')
_uv.uv.foreach_set('vector', [0.1306, 0.02262, 0.1306, 0.02134, 0.1311, 0.02134, 0.1311, 0.02262, 0.1208, 0.01629, 0.1217, 0.02135, 0.1205, 0.02173, 0.129, 0.01917, 0.129, 0.02069, 0.1286, 0.02069, 0.1286, 0.01917, 0.1306, 0.02852, 0.1306, 0.02981, 0.1302, 0.02981, 0.1302, 0.02852, 0.1208, 0.01629, 0.1226, 0.01996, 0.1217, 0.02135, 0.1226, 0.02042, 0.1226, 0.01996, 0.1234, 0.02007, 0.1233, 0.02052, 0.1306, 0.02451, 0.1306, 0.02262, 0.1311, 0.02262, 0.1311, 0.02451, 0.1208, 0.01629, 0.1232, 0.01785, 0.1226, 0.01996, 0.1291, 0.02134, 0.1302, 0.02134, 0.1302, 0.02353, 0.1291, 0.02353, 0.1306, 0.02663, 0.1306, 0.02852, 0.1302, 0.02852, 0.1302, 0.02663, 0.1208, 0.01629, 0.1234, 0.01543, 0.1232, 0.01785, 0.1291, 0.02353, 0.1302, 0.02353, 0.1302, 0.02596, 0.1291, 0.02596, 0.1306, 0.02663, 0.1306, 0.02451, 0.1311, 0.02451, 0.1311, 0.02663, 0.1208, 0.01629, 0.123, 0.01318, 0.1234, 0.01543, 0.1291, 0.02596, 0.1302, 0.02596, 0.1302, 0.02814, 0.1291, 0.02814, 0.1306, 0.02451, 0.1306, 0.02663, 0.1302, 0.02663, 0.1302, 0.02451, 0.1208, 0.01629, 0.1222, 0.01155, 0.123, 0.01318, 0.1291, 0.02814, 0.1302, 0.02814, 0.1302, 0.02966, 0.1291, 0.02966, 0.1306, 0.02852, 0.1306, 0.02663, 0.1311, 0.02663, 0.1311, 0.02852, 0.1208, 0.01629, 0.1211, 0.01085, 0.1222, 0.01155, 0.1297, 0.01459, 0.1308, 0.01459, 0.1308, 0.01646, 0.1297, 0.01646, 0.1306, 0.02262, 0.1306, 0.02451, 0.1302, 0.02451, 0.1302, 0.02262, 0.1208, 0.01629, 0.1199, 0.01124, 0.1211, 0.01085, 0.1297, 0.01646, 0.1308, 0.01646, 0.1308, 0.01833, 0.1297, 0.01833, 0.1306, 0.02981, 0.1306, 0.02852, 0.1311, 0.02852, 0.1311, 0.02981, 0.1208, 0.01629, 0.119, 0.01262, 0.1199, 0.01124, 0.1286, 0.01085, 0.1297, 0.01085, 0.1297, 0.01237, 0.1286, 0.01237, 0.1306, 0.02134, 0.1306, 0.02262, 0.1302, 0.02262, 0.1302, 0.02134, 0.1208, 0.01629, 0.1184, 0.01473, 0.119, 0.01262, 0.1286, 0.01237, 0.1297, 0.01237, 0.1297, 0.01456, 0.1286, 0.01456, 0.1306, 0.03135, 0.1306, 0.03289, 0.1302, 0.03289, 0.1302, 0.03135, 0.1208, 0.01629, 0.1182, 0.01715, 0.1184, 0.01473, 0.1286, 0.01456, 0.1297, 0.01456, 0.1297, 0.01698, 0.1286, 0.01698, 0.1306, 0.03135, 0.1306, 0.02981, 0.1311, 0.02981, 0.1311, 0.03135, 0.1208, 0.01629, 0.1186, 0.0194, 0.1182, 0.01715, 0.1286, 0.01698, 0.1297, 0.01698, 0.1297, 0.01917, 0.1286, 0.01917, 0.1306, 0.03289, 0.1306, 0.03135, 0.1311, 0.03135, 0.1311, 0.03289, 0.1208, 0.01629, 0.1194, 0.02104, 0.1186, 0.0194, 0.1205, 0.02173, 0.1217, 0.02135, 0.1216, 0.0218, 0.1205, 0.02219, 0.1306, 0.02981, 0.1306, 0.03135, 0.1302, 0.03135, 0.1302, 0.02981, 0.1208, 0.01629, 0.1205, 0.02173, 0.1194, 0.02104, 0.1186, 0.0194, 0.1194, 0.02104, 0.1194, 0.02149, 0.1186, 0.01986, 0.1276, 0.01246, 0.1267, 0.0116, 0.1269, 0.01085, 0.1279, 0.01189, 0.1281, 0.01404, 0.1276, 0.01246, 0.1279, 0.01189, 0.1285, 0.01376, 0.1282, 0.01606, 0.1281, 0.01404, 0.1285, 0.01376, 0.1286, 0.0161, 0.1278, 0.01809, 0.1282, 0.01606, 0.1286, 0.0161, 0.1282, 0.01843, 0.1271, 0.01971, 0.1278, 0.01809, 0.1282, 0.01843, 0.1273, 0.0203, 0.1262, 0.02059, 0.1271, 0.01971, 0.1273, 0.0203, 0.1262, 0.02134, 0.1252, 0.02059, 0.1262, 0.02059, 0.1262, 0.02134, 0.1251, 0.02134, 0.1244, 0.01973, 0.1252, 0.02059, 0.1251, 0.02134, 0.1241, 0.0203, 0.1239, 0.01815, 0.1244, 0.01973, 0.1241, 0.0203, 0.1235, 0.01843, 0.1238, 0.01613, 0.1239, 0.01815, 0.1235, 0.01843, 0.1234, 0.0161, 0.1241, 0.0141, 0.1238, 0.01613, 0.1234, 0.0161, 0.1238, 0.01376, 0.1248, 0.01248, 0.1241, 0.0141, 0.1238, 0.01376, 0.1246, 0.01189, 0.1258, 0.0116, 0.1248, 0.01248, 0.1246, 0.01189, 0.1257, 0.01085, 0.1267, 0.0116, 0.1258, 0.0116, 0.1257, 0.01085, 0.1269, 0.01085, 0.1756, 0.8469, 0.1756, 0.8516, 0.1747, 0.8512, 0.1756, 0.8469, 0.1747, 0.8512, 0.174, 0.8499, 0.1756, 0.8469, 0.174, 0.8499, 0.1735, 0.848, 0.1756, 0.8469, 0.1735, 0.848, 0.1735, 0.8459, 0.1756, 0.8469, 0.1735, 0.8459, 0.174, 0.844, 0.1756, 0.8469, 0.174, 0.844, 0.1747, 0.8427, 0.1756, 0.8469, 0.1747, 0.8427, 0.1756, 0.8422, 0.1756, 0.8469, 0.1756, 0.8422, 0.1765, 0.8427, 0.1756, 0.8469, 0.1765, 0.8427, 0.1773, 0.844, 0.1756, 0.8469, 0.1773, 0.844, 0.1777, 0.8459, 0.1756, 0.8469, 0.1777, 0.8459, 0.1777, 0.848, 0.1756, 0.8469, 0.1777, 0.848, 0.1773, 0.8499, 0.1756, 0.8469, 0.1773, 0.8499, 0.1765, 0.8512, 0.1756, 0.8469, 0.1765, 0.8512, 0.1756, 0.8516, 0.1316, 0.01085, 0.1319, 0.01085, 0.1319, 0.02073, 0.1316, 0.02073, 0.1313, 0.01085, 0.1316, 0.01085, 0.1316, 0.02073, 0.1313, 0.02073, 0.1314, 0.03121, 0.1311, 0.03121, 0.1311, 0.02134, 0.1314, 0.02134, 0.1314, 0.02134, 0.1317, 0.02134, 0.1317, 0.03121, 0.1314, 0.03121, 0.1292, 0.02069, 0.1292, 0.02121, 0.1289, 0.02121, 0.1289, 0.02069, 0.1289, 0.02069, 0.1289, 0.02121, 0.1286, 0.02121, 0.1286, 0.02069, 0.1216, 0.03246, 0.1219, 0.03246, 0.1219, 0.03355, 0.1216, 0.03355, 0.1182, 0.02594, 0.1179, 0.02594, 0.1179, 0.02571, 0.1182, 0.02571, 0.1224, 0.03026, 0.1227, 0.03026, 0.1227, 0.03049, 0.1224, 0.03049, 0.1233, 0.02594, 0.1231, 0.02594, 0.1231, 0.02571, 0.1233, 0.02571, 0.123, 0.03049, 0.1227, 0.03049, 0.1227, 0.03003, 0.123, 0.03003, 0.1292, 0.02069, 0.1295, 0.02069, 0.1295, 0.02115, 0.1292, 0.02115, 0.1233, 0.02617, 0.1231, 0.02617, 0.1231, 0.02594, 0.1233, 0.02594, 0.1224, 0.03003, 0.1227, 0.03003, 0.1227, 0.03026, 0.1224, 0.03026, 0.1182, 0.02617, 0.1179, 0.02617, 0.1179, 0.02594, 0.1182, 0.02594, 0.1226, 0.02846, 0.1226, 0.02877, 0.122, 0.03003, 0.122, 0.0298, 0.132, 0.02918, 0.1317, 0.02918, 0.1317, 0.02895, 0.132, 0.02895, 0.1211, 0.03263, 0.1213, 0.03263, 0.1213, 0.03389, 0.1211, 0.03389, 0.1317, 0.02761, 0.132, 0.02761, 0.132, 0.02895, 0.1317, 0.02895, 0.1186, 0.02877, 0.1186, 0.02846, 0.1192, 0.0298, 0.1192, 0.03003, 0.132, 0.02157, 0.1317, 0.02157, 0.1317, 0.02134, 0.132, 0.02134, 0.1226, 0.02328, 0.1226, 0.02358, 0.122, 0.02242, 0.122, 0.02219, 0.132, 0.02273, 0.1317, 0.02273, 0.1317, 0.02157, 0.132, 0.02157, 0.1186, 0.02358, 0.1186, 0.02328, 0.1192, 0.02219, 0.1192, 0.02242, 0.1182, 0.02594, 0.1182, 0.02571, 0.1186, 0.02328, 0.1186, 0.02358, 0.132, 0.02509, 0.1317, 0.02509, 0.1317, 0.02273, 0.132, 0.02273, 0.1231, 0.02571, 0.1231, 0.02594, 0.1226, 0.02358, 0.1226, 0.02328, 0.1216, 0.03003, 0.1219, 0.03003, 0.1219, 0.03246, 0.1216, 0.03246, 0.1182, 0.02617, 0.1182, 0.02594, 0.1186, 0.02846, 0.1186, 0.02877, 0.1317, 0.02509, 0.132, 0.02509, 0.132, 0.02761, 0.1317, 0.02761, 0.1211, 0.03003, 0.1213, 0.03003, 0.1213, 0.03263, 0.1211, 0.03263, 0.1231, 0.02594, 0.1231, 0.02617, 0.1226, 0.02877, 0.1226, 0.02846, 0.1213, 0.03112, 0.1213, 0.03003, 0.1216, 0.03003, 0.1216, 0.03112, 0.1203, 0.02594, 0.1203, 0.02571, 0.1206, 0.02571, 0.1206, 0.02594, 0.1224, 0.03026, 0.1224, 0.03049, 0.1222, 0.03049, 0.1222, 0.03026, 0.1206, 0.02594, 0.1206, 0.02571, 0.1209, 0.02571, 0.1209, 0.02594, 0.123, 0.03003, 0.1233, 0.03003, 0.1233, 0.03049, 0.123, 0.03049, 0.1222, 0.03049, 0.1224, 0.03049, 0.1224, 0.03095, 0.1222, 0.03095, 0.1206, 0.02617, 0.1206, 0.02594, 0.1209, 0.02594, 0.1209, 0.02617, 0.1224, 0.03003, 0.1224, 0.03026, 0.1222, 0.03026, 0.1222, 0.03003, 0.1203, 0.02617, 0.1203, 0.02594, 0.1206, 0.02594, 0.1206, 0.02617, 0.1214, 0.02846, 0.122, 0.0298, 0.122, 0.03003, 0.1214, 0.02877, 0.1322, 0.01085, 0.1322, 0.01108, 0.1319, 0.01108, 0.1319, 0.01085, 0.1208, 0.03129, 0.1208, 0.03003, 0.1211, 0.03003, 0.1211, 0.03129, 0.1319, 0.01242, 0.1319, 0.01108, 0.1322, 0.01108, 0.1322, 0.01242, 0.1199, 0.02877, 0.1192, 0.03003, 0.1192, 0.0298, 0.1199, 0.02846, 0.1322, 0.01846, 0.1322, 0.01869, 0.1319, 0.01869, 0.1319, 0.01846, 0.1214, 0.02328, 0.122, 0.02219, 0.122, 0.02242, 0.1214, 0.02358, 0.1322, 0.0173, 0.1322, 0.01846, 0.1319, 0.01846, 0.1319, 0.0173, 0.1199, 0.02358, 0.1192, 0.02242, 0.1192, 0.02219, 0.1199, 0.02328, 0.1203, 0.02594, 0.1199, 0.02358, 0.1199, 0.02328, 0.1203, 0.02571, 0.1322, 0.01494, 0.1322, 0.0173, 0.1319, 0.0173, 0.1319, 0.01494, 0.1209, 0.02571, 0.1214, 0.02328, 0.1214, 0.02358, 0.1209, 0.02594, 0.1213, 0.03355, 0.1213, 0.03112, 0.1216, 0.03112, 0.1216, 0.03355, 0.1203, 0.02617, 0.1199, 0.02877, 0.1199, 0.02846, 0.1203, 0.02594, 0.1319, 0.01494, 0.1319, 0.01242, 0.1322, 0.01242, 0.1322, 0.01494, 0.1208, 0.03389, 0.1208, 0.03129, 0.1211, 0.03129, 0.1211, 0.03389, 0.1209, 0.02594, 0.1214, 0.02846, 0.1214, 0.02877, 0.1209, 0.02617, 0.1308, 0.01272, 0.1297, 0.01272, 0.1297, 0.01085, 0.1308, 0.01085, 0.1306, 0.01909, 0.1306, 0.02097, 0.1297, 0.02097, 0.1297, 0.01909, 0.13, 0.03041, 0.13, 0.0323, 0.1291, 0.0323, 0.1291, 0.03041, 0.1308, 0.01459, 0.1297, 0.01459, 0.1297, 0.01272, 0.1308, 0.01272, 0.1308, 0.01459, 0.1308, 0.01272, 0.1313, 0.01272, 0.1313, 0.01459, 0.1308, 0.01646, 0.1308, 0.01459, 0.1313, 0.01459, 0.1313, 0.01646, 0.1222, 0.03078, 0.1219, 0.03078, 0.1219, 0.03003, 0.1222, 0.03003, 0.1193, 0.03191, 0.1193, 0.03003, 0.1201, 0.03003, 0.1201, 0.03191, 0.1217, 0.02135, 0.1226, 0.01996, 0.1226, 0.02042, 0.1216, 0.0218, 0.1194, 0.02104, 0.1205, 0.02173, 0.1205, 0.02219, 0.1194, 0.02149, 0.1219, 0.03267, 0.1219, 0.03078, 0.1222, 0.03078, 0.1222, 0.03267, 0.1306, 0.02022, 0.1306, 0.01833, 0.1309, 0.01833, 0.1309, 0.02022, 0.1201, 0.03191, 0.1208, 0.03191, 0.1208, 0.03267, 0.1201, 0.03267, 0.1208, 0.03003, 0.1208, 0.03191, 0.1201, 0.03191, 0.1201, 0.03003, 0.1186, 0.0194, 0.1186, 0.01986, 0.1179, 0.01976, 0.1179, 0.0193, 0.1186, 0.03191, 0.1186, 0.03003, 0.1193, 0.03003, 0.1193, 0.03191, 0.1186, 0.03191, 0.1193, 0.03191, 0.1193, 0.03267, 0.1186, 0.03267, 0.1186, 0.03003, 0.1186, 0.03191, 0.1179, 0.03191, 0.1179, 0.03003, 0.1282, 0.02406, 0.1278, 0.02593, 0.1276, 0.02593, 0.1279, 0.02406, 0.1291, 0.02256, 0.1282, 0.02406, 0.1279, 0.02406, 0.1288, 0.02256, 0.1282, 0.0278, 0.1291, 0.02929, 0.1288, 0.02929, 0.1279, 0.0278, 0.1278, 0.02593, 0.1282, 0.0278, 0.1279, 0.0278, 0.1276, 0.02593, 0.1288, 0.02929, 0.1291, 0.02929, 0.1291, 0.03051, 0.1288, 0.03051, 0.1291, 0.02256, 0.1288, 0.02256, 0.1288, 0.02134, 0.1291, 0.02134, 0.1306, 0.01909, 0.1297, 0.01909, 0.1297, 0.01833, 0.1306, 0.01833, 0.1308, 0.01833, 0.1308, 0.01646, 0.1313, 0.01646, 0.1313, 0.01833, 0.1306, 0.02022, 0.1309, 0.02022, 0.1309, 0.02097, 0.1306, 0.02097, 0.1179, 0.03191, 0.1186, 0.03191, 0.1186, 0.03267, 0.1179, 0.03267, 0.1193, 0.03191, 0.1201, 0.03191, 0.1201, 0.03267, 0.1193, 0.03267, 0.1295, 0.01917, 0.1295, 0.02069, 0.129, 0.02069, 0.129, 0.01917, 0.1308, 0.01272, 0.1308, 0.01085, 0.1313, 0.01085, 0.1313, 0.01272, 0.13, 0.03041, 0.1291, 0.03041, 0.1291, 0.02966, 0.13, 0.02966])
me_cylinder_001.materials.append(mat_material)
me_cylinder_001.use_remesh_preserve_volume = False
me_cylinder_001.use_remesh_preserve_attributes = False
me_cylinder_001.use_mirror_vertex_groups = False
me_cylinder_001.update()
me_cylinder = bpy.data.meshes.new('Cylinder')
me_cylinder.from_pydata([(-0.03973, -0.7528, -0.02531), (2.932e-08, 5.051e-08, 0.1437), (2.932e-08, 0.8321, -0.1437), (2.932e-08, 0.8321, 0.1437), (0.285, 0.7497, -0.1437), (0.285, 0.7497, 0.1437), (0.5135, 0.5188, -0.1437), (0.5135, 0.5188, 0.1437), (0.6403, 0.1851, -0.1437), (0.6403, 0.1851, 0.1437), (0.6403, -0.1851, -0.1437), (0.6403, -0.1851, 0.1437), (0.5135, -0.5188, -0.1437), (0.5135, -0.5188, 0.1437), (0.285, -0.7497, -0.1437), (0.285, -0.7497, 0.1437), (1.285e-07, -0.8321, -0.1437), (1.285e-07, -0.8321, 0.1437), (-0.285, -0.7497, -0.1437), (-0.285, -0.7497, 0.1437), (-0.5135, -0.5188, -0.1437), (-0.5135, -0.5188, 0.1437), (-0.6403, -0.1851, -0.1437), (-0.6403, -0.1851, 0.1437), (-0.6403, 0.1851, -0.1437), (-0.6403, 0.1851, 0.1437), (-0.5135, 0.5188, -0.1437), (-0.5135, 0.5188, 0.1437), (-0.285, 0.7497, -0.1437), (-0.285, 0.7497, 0.1437), (2.399e-08, 0.7133, -0.1437), (0.2349, 0.6454, -0.1437), (0.4283, 0.45, -0.1437), (0.538, 0.1614, -0.1437), (0.538, -0.1614, -0.1437), (0.4283, -0.45, -0.1437), (0.2349, -0.6454, -0.1437), (1.203e-07, -0.7133, -0.1437), (-0.2349, -0.6454, -0.1437), (-0.4283, -0.45, -0.1437), (-0.538, -0.1614, -0.1437), (-0.538, 0.1614, -0.1437), (-0.4283, 0.45, -0.1437), (-0.2349, 0.6454, -0.1437), (0.2349, 0.6454, -0.0326), (3.288e-08, -6.275e-08, -0.0326), (2.399e-08, 0.7133, -0.0326), (0.4283, 0.45, -0.0326), (0.538, 0.1614, -0.0326), (0.538, -0.1614, -0.0326), (0.4283, -0.45, -0.0326), (0.2349, -0.6454, -0.0326), (1.203e-07, -0.7133, -0.0326), (-0.2349, -0.6454, -0.0326), (-0.4283, -0.45, -0.0326), (-0.538, -0.1614, -0.0326), (-0.538, 0.1614, -0.0326), (-0.4283, 0.45, -0.0326), (-0.2349, 0.6454, -0.0326), (-0.03973, 0.7528, -0.02531), (-0.03973, -0.7528, -0.1048), (-0.03973, 0.7528, -0.1048), (0.03973, -0.7528, -0.02531), (0.03973, 0.7528, -0.02531), (0.03973, -0.7528, -0.1048), (0.03973, 0.7528, -0.1048), (-0.07002, -0.03499, -0.03743), (-0.07002, 0.03499, -0.03743), (-0.07002, -0.03499, -0.1074), (-0.07002, 0.03499, -0.1074), (-3.874e-05, -0.03499, -0.03743), (-3.874e-05, 0.03499, -0.03743), (-3.874e-05, -0.03499, -0.1074), (-3.874e-05, 0.03499, -0.1074), (-0.07002, 3.725e-09, -0.03743), (-0.07002, 3.725e-09, -0.1074), (-3.874e-05, 3.725e-09, -0.1074), (-3.874e-05, 3.725e-09, -0.03743), (-0.349, 0.5888, -0.03743), (-0.349, 0.6238, -0.03743), (-0.349, 0.6238, -0.1074), (-0.349, 0.5888, -0.1074), (-0.349, -0.5365, -0.1074), (-0.349, -0.5715, -0.1074), (-0.349, -0.5715, -0.03743), (-0.349, -0.5365, -0.03743), (-0.1905, -0.4054, -0.03743), (-0.1905, -0.4054, -0.1074), (-0.1905, -0.3592, -0.03743), (-0.1905, -0.3592, -0.1074), (-0.1905, 0.4316, -0.03743), (-0.1905, 0.3853, -0.03743), (-0.1905, 0.4316, -0.1074), (-0.1905, 0.3853, -0.1074), (0.06346, -0.03499, -0.03743), (0.06346, 0.03499, -0.03743), (0.06346, -0.03499, -0.1074), (0.06346, 0.03499, -0.1074), (-0.006527, -0.03499, -0.03743), (-0.006527, 0.03499, -0.03743), (-0.006527, -0.03499, -0.1074), (-0.006527, 0.03499, -0.1074), (0.06346, 3.725e-09, -0.03743), (0.06346, 3.725e-09, -0.1074), (-0.006527, 3.725e-09, -0.1074), (-0.006527, 3.725e-09, -0.03743), (0.3424, 0.5888, -0.03743), (0.3424, 0.6238, -0.03743), (0.3424, 0.6238, -0.1074), (0.3424, 0.5888, -0.1074), (0.3424, -0.5365, -0.1074), (0.3424, -0.5715, -0.1074), (0.3424, -0.5715, -0.03743), (0.3424, -0.5365, -0.03743), (0.1839, -0.4054, -0.03743), (0.1839, -0.4054, -0.1074), (0.1839, -0.3592, -0.03743), (0.1839, -0.3592, -0.1074), (0.1839, 0.4316, -0.03743), (0.1839, 0.3853, -0.03743), (0.1839, 0.4316, -0.1074), (0.1839, 0.3853, -0.1074), (2.932e-08, 0.9019, -0.1437), (0.285, 0.8195, -0.1437), (0.285, 0.8195, 0.1437), (2.932e-08, 0.9019, 0.1437), (0.5135, 0.5886, -0.1437), (0.5135, 0.5886, 0.1437), (-0.5135, 0.5886, 0.1437), (-0.5135, 0.5886, -0.1437), (-0.285, 0.8195, -0.1437), (-0.285, 0.8195, 0.1437), (-0.6994, 0.5886, 0.1437), (-0.6994, 0.5188, 0.1437), (0.6994, 0.5188, 0.1437), (0.6994, 0.5188, -0.1437), (-0.6994, 0.5188, -0.1437), (0.6994, 0.5886, 0.1437), (0.6994, 0.5886, -0.1437), (-0.6994, 0.5886, -0.1437), (2.932e-08, 0.8321, -0.259), (0.285, 0.7497, -0.259), (0.5135, 0.5188, -0.259), (-0.5135, 0.5188, -0.259), (-0.285, 0.7497, -0.259), (2.932e-08, 0.9019, -0.259), (0.285, 0.8195, -0.259), (0.5135, 0.5886, -0.259), (-0.5135, 0.5886, -0.259), (-0.285, 0.8195, -0.259), (0.6994, 0.5188, -0.259), (0.6994, 0.5886, -0.259), (-0.6994, 0.5188, -0.259), (-0.6994, 0.5886, -0.259)], [], [(35, 36, 51, 50), (1, 5, 3), (6, 4, 141, 142), (42, 43, 58, 57), (1, 7, 5), (127, 7, 134, 137), (34, 35, 50, 49), (1, 9, 7), (6, 7, 9, 8), (41, 42, 57, 56), (1, 11, 9), (8, 9, 11, 10), (33, 34, 49, 48), (1, 13, 11), (10, 11, 13, 12), (40, 41, 56, 55), (1, 15, 13), (12, 13, 15, 14), (32, 33, 48, 47), (1, 17, 15), (14, 15, 17, 16), (39, 40, 55, 54), (1, 19, 17), (16, 17, 19, 18), (31, 32, 47, 44), (1, 21, 19), (18, 19, 21, 20), (38, 39, 54, 53), (1, 23, 21), (20, 21, 23, 22), (30, 31, 44, 46), (1, 25, 23), (22, 23, 25, 24), (37, 38, 53, 52), (1, 27, 25), (24, 25, 27, 26), (36, 37, 52, 51), (1, 29, 27), (3, 5, 124, 125), (43, 30, 46, 58), (1, 3, 29), (27, 29, 131, 128), (31, 30, 2, 4), (32, 31, 4, 6), (33, 32, 6, 8), (34, 33, 8, 10), (35, 34, 10, 12), (36, 35, 12, 14), (37, 36, 14, 16), (38, 37, 16, 18), (39, 38, 18, 20), (40, 39, 20, 22), (41, 40, 22, 24), (42, 41, 24, 26), (43, 42, 26, 28), (30, 43, 28, 2), (45, 46, 44), (45, 44, 47), (45, 47, 48), (45, 48, 49), (45, 49, 50), (45, 50, 51), (45, 51, 52), (45, 52, 53), (45, 53, 54), (45, 54, 55), (45, 55, 56), (45, 56, 57), (45, 57, 58), (45, 58, 46), (59, 61, 60, 0), (61, 65, 64, 60), (65, 63, 62, 64), (63, 59, 0, 62), (0, 60, 64, 62), (63, 65, 61, 59), (87, 86, 84, 83), (75, 76, 72, 68), (76, 77, 70, 72), (77, 74, 66, 70), (66, 68, 72, 70), (71, 73, 69, 67), (71, 67, 74, 77), (73, 71, 77, 76), (69, 73, 76, 75), (91, 90, 79, 78), (79, 80, 81, 78), (90, 92, 80, 79), (93, 91, 78, 81), (92, 93, 81, 80), (85, 82, 83, 84), (86, 88, 85, 84), (88, 89, 82, 85), (89, 87, 83, 82), (75, 68, 87, 89), (74, 75, 89, 88), (66, 74, 88, 86), (68, 66, 86, 87), (69, 75, 93, 92), (75, 74, 91, 93), (67, 69, 92, 90), (74, 67, 90, 91), (115, 111, 112, 114), (103, 96, 100, 104), (104, 100, 98, 105), (105, 98, 94, 102), (94, 98, 100, 96), (99, 95, 97, 101), (99, 105, 102, 95), (101, 104, 105, 99), (97, 103, 104, 101), (119, 106, 107, 118), (107, 106, 109, 108), (118, 107, 108, 120), (121, 109, 106, 119), (120, 108, 109, 121), (113, 112, 111, 110), (114, 112, 113, 116), (116, 113, 110, 117), (117, 110, 111, 115), (103, 117, 115, 96), (102, 116, 117, 103), (94, 114, 116, 102), (96, 115, 114, 94), (97, 120, 121, 103), (103, 121, 119, 102), (95, 118, 120, 97), (102, 119, 118, 95), (122, 125, 124, 123), (123, 124, 127, 126), (129, 128, 131, 130), (130, 131, 125, 122), (130, 122, 145, 149), (2, 28, 144, 140), (138, 135, 150, 151), (126, 127, 137, 138), (5, 7, 127, 124), (29, 3, 125, 131), (134, 135, 138, 137), (136, 133, 132, 139), (139, 129, 148, 153), (128, 129, 139, 132), (27, 128, 132, 133), (26, 27, 133, 136), (26, 136, 152, 143), (7, 6, 135, 134), (141, 140, 145, 146), (142, 141, 146, 147), (144, 143, 148, 149), (140, 144, 149, 145), (148, 143, 152, 153), (142, 147, 151, 150), (123, 126, 147, 146), (4, 2, 140, 141), (136, 139, 153, 152), (135, 6, 142, 150), (126, 138, 151, 147), (28, 26, 143, 144), (122, 123, 146, 145), (129, 130, 149, 148)])
_uv = me_cylinder.uv_layers.new(name='UVMap')
_uv.uv.foreach_set('vector', [0.1306, 0.02262, 0.1306, 0.02134, 0.1311, 0.02134, 0.1311, 0.02262, 0.1208, 0.01629, 0.1217, 0.02135, 0.1205, 0.02173, 0.129, 0.01917, 0.129, 0.02069, 0.1286, 0.02069, 0.1286, 0.01917, 0.1306, 0.02852, 0.1306, 0.02981, 0.1302, 0.02981, 0.1302, 0.02852, 0.1208, 0.01629, 0.1226, 0.01996, 0.1217, 0.02135, 0.1226, 0.02042, 0.1226, 0.01996, 0.1234, 0.02007, 0.1233, 0.02052, 0.1306, 0.02451, 0.1306, 0.02262, 0.1311, 0.02262, 0.1311, 0.02451, 0.1208, 0.01629, 0.1232, 0.01785, 0.1226, 0.01996, 0.1291, 0.02134, 0.1302, 0.02134, 0.1302, 0.02353, 0.1291, 0.02353, 0.1306, 0.02663, 0.1306, 0.02852, 0.1302, 0.02852, 0.1302, 0.02663, 0.1208, 0.01629, 0.1234, 0.01543, 0.1232, 0.01785, 0.1291, 0.02353, 0.1302, 0.02353, 0.1302, 0.02596, 0.1291, 0.02596, 0.1306, 0.02663, 0.1306, 0.02451, 0.1311, 0.02451, 0.1311, 0.02663, 0.1208, 0.01629, 0.123, 0.01318, 0.1234, 0.01543, 0.1291, 0.02596, 0.1302, 0.02596, 0.1302, 0.02814, 0.1291, 0.02814, 0.1306, 0.02451, 0.1306, 0.02663, 0.1302, 0.02663, 0.1302, 0.02451, 0.1208, 0.01629, 0.1222, 0.01155, 0.123, 0.01318, 0.1291, 0.02814, 0.1302, 0.02814, 0.1302, 0.02966, 0.1291, 0.02966, 0.1306, 0.02852, 0.1306, 0.02663, 0.1311, 0.02663, 0.1311, 0.02852, 0.1208, 0.01629, 0.1211, 0.01085, 0.1222, 0.01155, 0.1297, 0.01459, 0.1308, 0.01459, 0.1308, 0.01646, 0.1297, 0.01646, 0.1306, 0.02262, 0.1306, 0.02451, 0.1302, 0.02451, 0.1302, 0.02262, 0.1208, 0.01629, 0.1199, 0.01124, 0.1211, 0.01085, 0.1297, 0.01646, 0.1308, 0.01646, 0.1308, 0.01833, 0.1297, 0.01833, 0.1306, 0.02981, 0.1306, 0.02852, 0.1311, 0.02852, 0.1311, 0.02981, 0.1208, 0.01629, 0.119, 0.01262, 0.1199, 0.01124, 0.1286, 0.01085, 0.1297, 0.01085, 0.1297, 0.01237, 0.1286, 0.01237, 0.1306, 0.02134, 0.1306, 0.02262, 0.1302, 0.02262, 0.1302, 0.02134, 0.1208, 0.01629, 0.1184, 0.01473, 0.119, 0.01262, 0.1286, 0.01237, 0.1297, 0.01237, 0.1297, 0.01456, 0.1286, 0.01456, 0.1306, 0.03135, 0.1306, 0.03289, 0.1302, 0.03289, 0.1302, 0.03135, 0.1208, 0.01629, 0.1182, 0.01715, 0.1184, 0.01473, 0.1286, 0.01456, 0.1297, 0.01456, 0.1297, 0.01698, 0.1286, 0.01698, 0.1306, 0.03135, 0.1306, 0.02981, 0.1311, 0.02981, 0.1311, 0.03135, 0.1208, 0.01629, 0.1186, 0.0194, 0.1182, 0.01715, 0.1286, 0.01698, 0.1297, 0.01698, 0.1297, 0.01917, 0.1286, 0.01917, 0.1306, 0.03289, 0.1306, 0.03135, 0.1311, 0.03135, 0.1311, 0.03289, 0.1208, 0.01629, 0.1194, 0.02104, 0.1186, 0.0194, 0.1205, 0.02173, 0.1217, 0.02135, 0.1216, 0.0218, 0.1205, 0.02219, 0.1306, 0.02981, 0.1306, 0.03135, 0.1302, 0.03135, 0.1302, 0.02981, 0.1208, 0.01629, 0.1205, 0.02173, 0.1194, 0.02104, 0.1186, 0.0194, 0.1194, 0.02104, 0.1194, 0.02149, 0.1186, 0.01986, 0.1276, 0.01246, 0.1267, 0.0116, 0.1269, 0.01085, 0.1279, 0.01189, 0.1281, 0.01404, 0.1276, 0.01246, 0.1279, 0.01189, 0.1285, 0.01376, 0.1282, 0.01606, 0.1281, 0.01404, 0.1285, 0.01376, 0.1286, 0.0161, 0.1278, 0.01809, 0.1282, 0.01606, 0.1286, 0.0161, 0.1282, 0.01843, 0.1271, 0.01971, 0.1278, 0.01809, 0.1282, 0.01843, 0.1273, 0.0203, 0.1262, 0.02059, 0.1271, 0.01971, 0.1273, 0.0203, 0.1262, 0.02134, 0.1252, 0.02059, 0.1262, 0.02059, 0.1262, 0.02134, 0.1251, 0.02134, 0.1244, 0.01973, 0.1252, 0.02059, 0.1251, 0.02134, 0.1241, 0.0203, 0.1239, 0.01815, 0.1244, 0.01973, 0.1241, 0.0203, 0.1235, 0.01843, 0.1238, 0.01613, 0.1239, 0.01815, 0.1235, 0.01843, 0.1234, 0.0161, 0.1241, 0.0141, 0.1238, 0.01613, 0.1234, 0.0161, 0.1238, 0.01376, 0.1248, 0.01248, 0.1241, 0.0141, 0.1238, 0.01376, 0.1246, 0.01189, 0.1258, 0.0116, 0.1248, 0.01248, 0.1246, 0.01189, 0.1257, 0.01085, 0.1267, 0.0116, 0.1258, 0.0116, 0.1257, 0.01085, 0.1269, 0.01085, 0.1756, 0.8469, 0.1756, 0.8516, 0.1747, 0.8512, 0.1756, 0.8469, 0.1747, 0.8512, 0.174, 0.8499, 0.1756, 0.8469, 0.174, 0.8499, 0.1735, 0.848, 0.1756, 0.8469, 0.1735, 0.848, 0.1735, 0.8459, 0.1756, 0.8469, 0.1735, 0.8459, 0.174, 0.844, 0.1756, 0.8469, 0.174, 0.844, 0.1747, 0.8427, 0.1756, 0.8469, 0.1747, 0.8427, 0.1756, 0.8422, 0.1756, 0.8469, 0.1756, 0.8422, 0.1765, 0.8427, 0.1756, 0.8469, 0.1765, 0.8427, 0.1773, 0.844, 0.1756, 0.8469, 0.1773, 0.844, 0.1777, 0.8459, 0.1756, 0.8469, 0.1777, 0.8459, 0.1777, 0.848, 0.1756, 0.8469, 0.1777, 0.848, 0.1773, 0.8499, 0.1756, 0.8469, 0.1773, 0.8499, 0.1765, 0.8512, 0.1756, 0.8469, 0.1765, 0.8512, 0.1756, 0.8516, 0.1316, 0.01085, 0.1319, 0.01085, 0.1319, 0.02073, 0.1316, 0.02073, 0.1313, 0.01085, 0.1316, 0.01085, 0.1316, 0.02073, 0.1313, 0.02073, 0.1314, 0.03121, 0.1311, 0.03121, 0.1311, 0.02134, 0.1314, 0.02134, 0.1314, 0.02134, 0.1317, 0.02134, 0.1317, 0.03121, 0.1314, 0.03121, 0.1292, 0.02069, 0.1292, 0.02121, 0.1289, 0.02121, 0.1289, 0.02069, 0.1289, 0.02069, 0.1289, 0.02121, 0.1286, 0.02121, 0.1286, 0.02069, 0.1216, 0.03246, 0.1219, 0.03246, 0.1219, 0.03355, 0.1216, 0.03355, 0.1182, 0.02594, 0.1179, 0.02594, 0.1179, 0.02571, 0.1182, 0.02571, 0.1224, 0.03026, 0.1227, 0.03026, 0.1227, 0.03049, 0.1224, 0.03049, 0.1233, 0.02594, 0.1231, 0.02594, 0.1231, 0.02571, 0.1233, 0.02571, 0.123, 0.03049, 0.1227, 0.03049, 0.1227, 0.03003, 0.123, 0.03003, 0.1292, 0.02069, 0.1295, 0.02069, 0.1295, 0.02115, 0.1292, 0.02115, 0.1233, 0.02617, 0.1231, 0.02617, 0.1231, 0.02594, 0.1233, 0.02594, 0.1224, 0.03003, 0.1227, 0.03003, 0.1227, 0.03026, 0.1224, 0.03026, 0.1182, 0.02617, 0.1179, 0.02617, 0.1179, 0.02594, 0.1182, 0.02594, 0.1226, 0.02846, 0.1226, 0.02877, 0.122, 0.03003, 0.122, 0.0298, 0.132, 0.02918, 0.1317, 0.02918, 0.1317, 0.02895, 0.132, 0.02895, 0.1211, 0.03263, 0.1213, 0.03263, 0.1213, 0.03389, 0.1211, 0.03389, 0.1317, 0.02761, 0.132, 0.02761, 0.132, 0.02895, 0.1317, 0.02895, 0.1186, 0.02877, 0.1186, 0.02846, 0.1192, 0.0298, 0.1192, 0.03003, 0.132, 0.02157, 0.1317, 0.02157, 0.1317, 0.02134, 0.132, 0.02134, 0.1226, 0.02328, 0.1226, 0.02358, 0.122, 0.02242, 0.122, 0.02219, 0.132, 0.02273, 0.1317, 0.02273, 0.1317, 0.02157, 0.132, 0.02157, 0.1186, 0.02358, 0.1186, 0.02328, 0.1192, 0.02219, 0.1192, 0.02242, 0.1182, 0.02594, 0.1182, 0.02571, 0.1186, 0.02328, 0.1186, 0.02358, 0.132, 0.02509, 0.1317, 0.02509, 0.1317, 0.02273, 0.132, 0.02273, 0.1231, 0.02571, 0.1231, 0.02594, 0.1226, 0.02358, 0.1226, 0.02328, 0.1216, 0.03003, 0.1219, 0.03003, 0.1219, 0.03246, 0.1216, 0.03246, 0.1182, 0.02617, 0.1182, 0.02594, 0.1186, 0.02846, 0.1186, 0.02877, 0.1317, 0.02509, 0.132, 0.02509, 0.132, 0.02761, 0.1317, 0.02761, 0.1211, 0.03003, 0.1213, 0.03003, 0.1213, 0.03263, 0.1211, 0.03263, 0.1231, 0.02594, 0.1231, 0.02617, 0.1226, 0.02877, 0.1226, 0.02846, 0.1213, 0.03112, 0.1213, 0.03003, 0.1216, 0.03003, 0.1216, 0.03112, 0.1203, 0.02594, 0.1203, 0.02571, 0.1206, 0.02571, 0.1206, 0.02594, 0.1224, 0.03026, 0.1224, 0.03049, 0.1222, 0.03049, 0.1222, 0.03026, 0.1206, 0.02594, 0.1206, 0.02571, 0.1209, 0.02571, 0.1209, 0.02594, 0.123, 0.03003, 0.1233, 0.03003, 0.1233, 0.03049, 0.123, 0.03049, 0.1222, 0.03049, 0.1224, 0.03049, 0.1224, 0.03095, 0.1222, 0.03095, 0.1206, 0.02617, 0.1206, 0.02594, 0.1209, 0.02594, 0.1209, 0.02617, 0.1224, 0.03003, 0.1224, 0.03026, 0.1222, 0.03026, 0.1222, 0.03003, 0.1203, 0.02617, 0.1203, 0.02594, 0.1206, 0.02594, 0.1206, 0.02617, 0.1214, 0.02846, 0.122, 0.0298, 0.122, 0.03003, 0.1214, 0.02877, 0.1322, 0.01085, 0.1322, 0.01108, 0.1319, 0.01108, 0.1319, 0.01085, 0.1208, 0.03129, 0.1208, 0.03003, 0.1211, 0.03003, 0.1211, 0.03129, 0.1319, 0.01242, 0.1319, 0.01108, 0.1322, 0.01108, 0.1322, 0.01242, 0.1199, 0.02877, 0.1192, 0.03003, 0.1192, 0.0298, 0.1199, 0.02846, 0.1322, 0.01846, 0.1322, 0.01869, 0.1319, 0.01869, 0.1319, 0.01846, 0.1214, 0.02328, 0.122, 0.02219, 0.122, 0.02242, 0.1214, 0.02358, 0.1322, 0.0173, 0.1322, 0.01846, 0.1319, 0.01846, 0.1319, 0.0173, 0.1199, 0.02358, 0.1192, 0.02242, 0.1192, 0.02219, 0.1199, 0.02328, 0.1203, 0.02594, 0.1199, 0.02358, 0.1199, 0.02328, 0.1203, 0.02571, 0.1322, 0.01494, 0.1322, 0.0173, 0.1319, 0.0173, 0.1319, 0.01494, 0.1209, 0.02571, 0.1214, 0.02328, 0.1214, 0.02358, 0.1209, 0.02594, 0.1213, 0.03355, 0.1213, 0.03112, 0.1216, 0.03112, 0.1216, 0.03355, 0.1203, 0.02617, 0.1199, 0.02877, 0.1199, 0.02846, 0.1203, 0.02594, 0.1319, 0.01494, 0.1319, 0.01242, 0.1322, 0.01242, 0.1322, 0.01494, 0.1208, 0.03389, 0.1208, 0.03129, 0.1211, 0.03129, 0.1211, 0.03389, 0.1209, 0.02594, 0.1214, 0.02846, 0.1214, 0.02877, 0.1209, 0.02617, 0.1308, 0.01272, 0.1297, 0.01272, 0.1297, 0.01085, 0.1308, 0.01085, 0.1306, 0.01909, 0.1306, 0.02097, 0.1297, 0.02097, 0.1297, 0.01909, 0.13, 0.03041, 0.13, 0.0323, 0.1291, 0.0323, 0.1291, 0.03041, 0.1308, 0.01459, 0.1297, 0.01459, 0.1297, 0.01272, 0.1308, 0.01272, 0.1308, 0.01459, 0.1308, 0.01272, 0.1313, 0.01272, 0.1313, 0.01459, 0.1308, 0.01646, 0.1308, 0.01459, 0.1313, 0.01459, 0.1313, 0.01646, 0.1222, 0.03078, 0.1219, 0.03078, 0.1219, 0.03003, 0.1222, 0.03003, 0.1193, 0.03191, 0.1193, 0.03003, 0.1201, 0.03003, 0.1201, 0.03191, 0.1217, 0.02135, 0.1226, 0.01996, 0.1226, 0.02042, 0.1216, 0.0218, 0.1194, 0.02104, 0.1205, 0.02173, 0.1205, 0.02219, 0.1194, 0.02149, 0.1219, 0.03267, 0.1219, 0.03078, 0.1222, 0.03078, 0.1222, 0.03267, 0.1306, 0.02022, 0.1306, 0.01833, 0.1309, 0.01833, 0.1309, 0.02022, 0.1201, 0.03191, 0.1208, 0.03191, 0.1208, 0.03267, 0.1201, 0.03267, 0.1208, 0.03003, 0.1208, 0.03191, 0.1201, 0.03191, 0.1201, 0.03003, 0.1186, 0.0194, 0.1186, 0.01986, 0.1179, 0.01976, 0.1179, 0.0193, 0.1186, 0.03191, 0.1186, 0.03003, 0.1193, 0.03003, 0.1193, 0.03191, 0.1186, 0.03191, 0.1193, 0.03191, 0.1193, 0.03267, 0.1186, 0.03267, 0.1186, 0.03003, 0.1186, 0.03191, 0.1179, 0.03191, 0.1179, 0.03003, 0.1282, 0.02406, 0.1278, 0.02593, 0.1276, 0.02593, 0.1279, 0.02406, 0.1291, 0.02256, 0.1282, 0.02406, 0.1279, 0.02406, 0.1288, 0.02256, 0.1282, 0.0278, 0.1291, 0.02929, 0.1288, 0.02929, 0.1279, 0.0278, 0.1278, 0.02593, 0.1282, 0.0278, 0.1279, 0.0278, 0.1276, 0.02593, 0.1288, 0.02929, 0.1291, 0.02929, 0.1291, 0.03051, 0.1288, 0.03051, 0.1291, 0.02256, 0.1288, 0.02256, 0.1288, 0.02134, 0.1291, 0.02134, 0.1306, 0.01909, 0.1297, 0.01909, 0.1297, 0.01833, 0.1306, 0.01833, 0.1308, 0.01833, 0.1308, 0.01646, 0.1313, 0.01646, 0.1313, 0.01833, 0.1306, 0.02022, 0.1309, 0.02022, 0.1309, 0.02097, 0.1306, 0.02097, 0.1179, 0.03191, 0.1186, 0.03191, 0.1186, 0.03267, 0.1179, 0.03267, 0.1193, 0.03191, 0.1201, 0.03191, 0.1201, 0.03267, 0.1193, 0.03267, 0.1295, 0.01917, 0.1295, 0.02069, 0.129, 0.02069, 0.129, 0.01917, 0.1308, 0.01272, 0.1308, 0.01085, 0.1313, 0.01085, 0.1313, 0.01272, 0.13, 0.03041, 0.1291, 0.03041, 0.1291, 0.02966, 0.13, 0.02966])
me_cylinder.materials.append(mat_material)
me_cylinder.use_remesh_preserve_volume = False
me_cylinder.use_remesh_preserve_attributes = False
me_cylinder.use_mirror_vertex_groups = False
me_cylinder.update()

# ---- objects
ob_circleframewindow_lod2 = bpy.data.objects.new('CircleFrameWindow_LOD2', me_cylinder_002)
ob_circleframewindow_lod1 = bpy.data.objects.new('CircleFrameWindow_LOD1', me_cylinder_001)
ob_circleframewindow_lod0 = bpy.data.objects.new('CircleFrameWindow_LOD0', me_cylinder)

# ---- transforms, parenting, visibility, modifiers, constraints
ob_circleframewindow_lod2.location = (0.0, 0.0, 0.0)
ob_circleframewindow_lod2.rotation_euler = (1.571, -0.0, 0.0)
ob_circleframewindow_lod2.lineart.crease_threshold = 0.0
_m = ob_circleframewindow_lod2.modifiers.new('DecimateMod', 'DECIMATE')
_m.ratio = 0.2
_m.use_collapse_triangulate = True
ob_circleframewindow_lod1.location = (0.0, 0.0, 0.0)
ob_circleframewindow_lod1.rotation_euler = (1.571, -0.0, 0.0)
ob_circleframewindow_lod1.lineart.crease_threshold = 0.0
_m = ob_circleframewindow_lod1.modifiers.new('DecimateMod', 'DECIMATE')
_m.ratio = 0.6
_m.use_collapse_triangulate = True
ob_circleframewindow_lod0.location = (0.0, 0.0, 0.0)
ob_circleframewindow_lod0.rotation_euler = (1.571, -0.0, 0.0)
ob_circleframewindow_lod0.lineart.crease_threshold = 0.0

# ---- collection membership
col_collection_1.objects.link(ob_circleframewindow_lod2)
col_collection_1.objects.link(ob_circleframewindow_lod1)
col_collection_1.objects.link(ob_circleframewindow_lod0)

# ---- scene / render settings (as saved in the file)
scene.frame_start = 1; scene.frame_end = 250; scene.frame_set(1)
scene.render.engine = 'CYCLES'
scene.render.resolution_percentage = 50
scene.render.dither_intensity = 0.0
scene.cycles.use_denoising = False
scene.cycles.samples = 128
scene.cycles.sampling_pattern = 'TABULATED_SOBOL'
scene.cycles.light_sampling_threshold = 0.0
scene.cycles.use_adaptive_sampling = False
scene.cycles.use_light_tree = False
scene.cycles.blur_glossy = 0.0
scene.cycles.sample_clamp_indirect = 0.0
scene.view_settings.view_transform = 'Standard'
bpy.context.view_layer.update()

# ---- added for rendering (the .blend has no active camera and no usable light): camera, sun
cam_auto = bpy.data.cameras.new('AutoCamera')
cam_auto.lens = 50.0
cam_auto.sensor_width = 36.0
cam_auto.clip_end = 1000.0
ob_auto_camera = bpy.data.objects.new('AutoCamera', cam_auto)
scene.collection.objects.link(ob_auto_camera)
ob_auto_camera.location = (2.11683, -2.48256, 1.74397)
ob_auto_camera.rotation_euler = (1.09748, -7.21219e-08, 0.694738)
scene.camera = ob_auto_camera
light_auto_sun = bpy.data.lights.new('AutoSun', 'SUN')
light_auto_sun.energy = 3.0
light_auto_sun.angle = 0.0523599
ob_auto_sun = bpy.data.objects.new('AutoSun', light_auto_sun)
scene.collection.objects.link(ob_auto_sun)
ob_auto_sun.rotation_euler = (0.872665, 0.174533, 0.523599)
bpy.context.view_layer.update()
